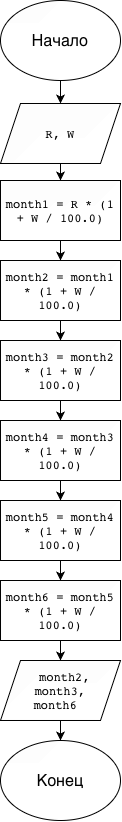

The diagram above was exported from draw.io. Its source (the exported page's mxGraphModel, read from the mxfile embedded in the PNG):
<mxGraphModel dx="1204" dy="815" grid="1" gridSize="10" guides="1" tooltips="1" connect="1" arrows="1" fold="1" page="1" pageScale="1" pageWidth="827" pageHeight="1169" math="0" shadow="0">
  <root>
    <mxCell id="0" />
    <mxCell id="1" parent="0" />
    <mxCell id="FqPjPE0biRbIankAkljS-20" parent="1" style="ellipse;whiteSpace=wrap;html=1;shapeInside=1;" value="&lt;span style=&quot;text-align: start; caret-color: rgb(0, 0, 0); color: rgb(0, 0, 0); font-size: medium;&quot;&gt;Конец&lt;/span&gt;" vertex="1">
      <mxGeometry height="80" width="120" x="350" y="1170" as="geometry" />
    </mxCell>
    <mxCell id="FqPjPE0biRbIankAkljS-3" edge="1" parent="1" source="FqPjPE0biRbIankAkljS-1" style="edgeStyle=orthogonalEdgeStyle;rounded=0;orthogonalLoop=1;jettySize=auto;html=1;" target="FqPjPE0biRbIankAkljS-2" value="">
      <mxGeometry relative="1" as="geometry" />
    </mxCell>
    <mxCell id="FqPjPE0biRbIankAkljS-1" parent="1" style="ellipse;whiteSpace=wrap;html=1;shapeInside=1;" value="&lt;span style=&quot;text-align: start; caret-color: rgb(0, 0, 0); color: rgb(0, 0, 0); font-size: medium;&quot;&gt;Начало&lt;/span&gt;&lt;span style=&quot;text-align: start; caret-color: rgb(0, 0, 0); color: rgb(0, 0, 0); font-size: medium;&quot;&gt;&lt;br&gt;&lt;/span&gt;" vertex="1">
      <mxGeometry height="80" width="120" x="350" y="430" as="geometry" />
    </mxCell>
    <mxCell id="FqPjPE0biRbIankAkljS-5" edge="1" parent="1" source="FqPjPE0biRbIankAkljS-2" style="edgeStyle=orthogonalEdgeStyle;rounded=0;orthogonalLoop=1;jettySize=auto;html=1;" target="FqPjPE0biRbIankAkljS-4" value="">
      <mxGeometry relative="1" as="geometry" />
    </mxCell>
    <mxCell id="FqPjPE0biRbIankAkljS-2" parent="1" style="shape=parallelogram;perimeter=parallelogramPerimeter;whiteSpace=wrap;html=1;shapeInside=1;fixedSize=1;" value="&lt;code style=&quot;font-style: normal; font-variant-caps: normal; font-weight: 400; letter-spacing: normal; orphans: 2; text-align: start; text-indent: 0px; text-transform: none; white-space: normal; widows: 2; word-spacing: 0px; -webkit-text-stroke-width: 0px; text-decoration-line: none; text-decoration-thickness: auto; text-decoration-style: solid; caret-color: rgb(0, 0, 0); color: rgb(0, 0, 0);&quot;&gt;&lt;code style=&quot;font-style: normal; font-variant-caps: normal; font-weight: 400; letter-spacing: normal; orphans: 2; text-align: start; text-indent: 0px; text-transform: none; white-space: normal; widows: 2; word-spacing: 0px; -webkit-text-stroke-width: 0px; text-decoration-line: none; text-decoration-thickness: auto; text-decoration-style: solid; caret-color: rgb(0, 0, 0); color: rgb(0, 0, 0);&quot;&gt;&lt;br&gt;&lt;/code&gt;R, W&lt;/code&gt;" vertex="1">
      <mxGeometry height="60" width="120" x="350" y="533" as="geometry" />
    </mxCell>
    <mxCell id="FqPjPE0biRbIankAkljS-7" edge="1" parent="1" source="FqPjPE0biRbIankAkljS-4" style="edgeStyle=orthogonalEdgeStyle;rounded=0;orthogonalLoop=1;jettySize=auto;html=1;" target="FqPjPE0biRbIankAkljS-6" value="">
      <mxGeometry relative="1" as="geometry" />
    </mxCell>
    <mxCell id="FqPjPE0biRbIankAkljS-4" parent="1" style="whiteSpace=wrap;html=1;" value="&lt;code style=&quot;font-style: normal; font-variant-caps: normal; font-weight: 400; letter-spacing: normal; orphans: 2; text-align: start; text-indent: 0px; text-transform: none; white-space: normal; widows: 2; word-spacing: 0px; -webkit-text-stroke-width: 0px; text-decoration-line: none; text-decoration-thickness: auto; text-decoration-style: solid; caret-color: rgb(0, 0, 0); color: rgb(0, 0, 0);&quot;&gt;month1 = R * (1 + W / 100.0)&lt;/code&gt;" vertex="1">
      <mxGeometry height="60" width="120" x="350" y="610" as="geometry" />
    </mxCell>
    <mxCell id="FqPjPE0biRbIankAkljS-9" edge="1" parent="1" source="FqPjPE0biRbIankAkljS-6" style="edgeStyle=orthogonalEdgeStyle;rounded=0;orthogonalLoop=1;jettySize=auto;html=1;" target="FqPjPE0biRbIankAkljS-8" value="">
      <mxGeometry relative="1" as="geometry" />
    </mxCell>
    <mxCell id="FqPjPE0biRbIankAkljS-6" parent="1" style="whiteSpace=wrap;html=1;" value="&lt;code style=&quot;text-align: start; caret-color: rgb(0, 0, 0); color: rgb(0, 0, 0);&quot;&gt;month2 = month1 * (1 + W / 100.0)&lt;/code&gt;" vertex="1">
      <mxGeometry height="60" width="120" x="350" y="690" as="geometry" />
    </mxCell>
    <mxCell id="FqPjPE0biRbIankAkljS-11" edge="1" parent="1" source="FqPjPE0biRbIankAkljS-8" style="edgeStyle=orthogonalEdgeStyle;rounded=0;orthogonalLoop=1;jettySize=auto;html=1;" target="FqPjPE0biRbIankAkljS-10" value="">
      <mxGeometry relative="1" as="geometry" />
    </mxCell>
    <mxCell id="FqPjPE0biRbIankAkljS-8" parent="1" style="whiteSpace=wrap;html=1;" value="&lt;div&gt;&lt;code style=&quot;text-align: start; caret-color: rgb(0, 0, 0); color: rgb(0, 0, 0);&quot;&gt;&lt;code style=&quot;caret-color: rgb(0, 0, 0); color: rgb(0, 0, 0);&quot;&gt;month3 = month2 * (1 + W / 100.0)&lt;/code&gt;&lt;br&gt;&lt;/code&gt;&lt;/div&gt;" vertex="1">
      <mxGeometry height="60" width="120" x="350" y="770" as="geometry" />
    </mxCell>
    <mxCell id="FqPjPE0biRbIankAkljS-13" edge="1" parent="1" source="FqPjPE0biRbIankAkljS-10" style="edgeStyle=orthogonalEdgeStyle;rounded=0;orthogonalLoop=1;jettySize=auto;html=1;" target="FqPjPE0biRbIankAkljS-12" value="">
      <mxGeometry relative="1" as="geometry" />
    </mxCell>
    <mxCell id="FqPjPE0biRbIankAkljS-10" parent="1" style="whiteSpace=wrap;html=1;" value="&lt;code style=&quot;text-align: start; caret-color: rgb(0, 0, 0); color: rgb(0, 0, 0);&quot;&gt;month4 = month3 * (1 + W / 100.0)&lt;/code&gt;" vertex="1">
      <mxGeometry height="60" width="120" x="350" y="850" as="geometry" />
    </mxCell>
    <mxCell id="FqPjPE0biRbIankAkljS-15" edge="1" parent="1" source="FqPjPE0biRbIankAkljS-12" style="edgeStyle=orthogonalEdgeStyle;rounded=0;orthogonalLoop=1;jettySize=auto;html=1;" target="FqPjPE0biRbIankAkljS-14" value="">
      <mxGeometry relative="1" as="geometry" />
    </mxCell>
    <mxCell id="FqPjPE0biRbIankAkljS-12" parent="1" style="whiteSpace=wrap;html=1;" value="&lt;code style=&quot;text-align: start; caret-color: rgb(0, 0, 0); color: rgb(0, 0, 0);&quot;&gt;month5 = month4 * (1 + W / 100.0)&lt;/code&gt;" vertex="1">
      <mxGeometry height="60" width="120" x="350" y="930" as="geometry" />
    </mxCell>
    <mxCell id="FqPjPE0biRbIankAkljS-17" edge="1" parent="1" source="FqPjPE0biRbIankAkljS-14" style="edgeStyle=orthogonalEdgeStyle;rounded=0;orthogonalLoop=1;jettySize=auto;html=1;" target="FqPjPE0biRbIankAkljS-16" value="">
      <mxGeometry relative="1" as="geometry" />
    </mxCell>
    <mxCell id="FqPjPE0biRbIankAkljS-14" parent="1" style="whiteSpace=wrap;html=1;" value="&lt;code style=&quot;text-align: start; caret-color: rgb(0, 0, 0); color: rgb(0, 0, 0);&quot;&gt;month6 = month5 * (1 + W / 100.0)&lt;/code&gt;" vertex="1">
      <mxGeometry height="60" width="120" x="350" y="1010" as="geometry" />
    </mxCell>
    <mxCell id="FqPjPE0biRbIankAkljS-21" edge="1" parent="1" source="FqPjPE0biRbIankAkljS-16" style="edgeStyle=orthogonalEdgeStyle;rounded=0;orthogonalLoop=1;jettySize=auto;html=1;" target="FqPjPE0biRbIankAkljS-20" value="">
      <mxGeometry relative="1" as="geometry" />
    </mxCell>
    <mxCell id="FqPjPE0biRbIankAkljS-16" parent="1" style="shape=parallelogram;perimeter=parallelogramPerimeter;whiteSpace=wrap;html=1;shapeInside=1;fixedSize=1;" value="&lt;code style=&quot;font-style: normal; font-variant-caps: normal; font-weight: 400; letter-spacing: normal; orphans: 2; text-align: start; text-indent: 0px; text-transform: none; white-space: normal; widows: 2; word-spacing: 0px; -webkit-text-stroke-width: 0px; text-decoration-line: none; text-decoration-thickness: auto; text-decoration-style: solid; caret-color: rgb(0, 0, 0); color: rgb(0, 0, 0);&quot;&gt;month2, month3, month6&lt;/code&gt;" vertex="1">
      <mxGeometry height="60" width="120" x="350" y="1090" as="geometry" />
    </mxCell>
  </root>
</mxGraphModel>